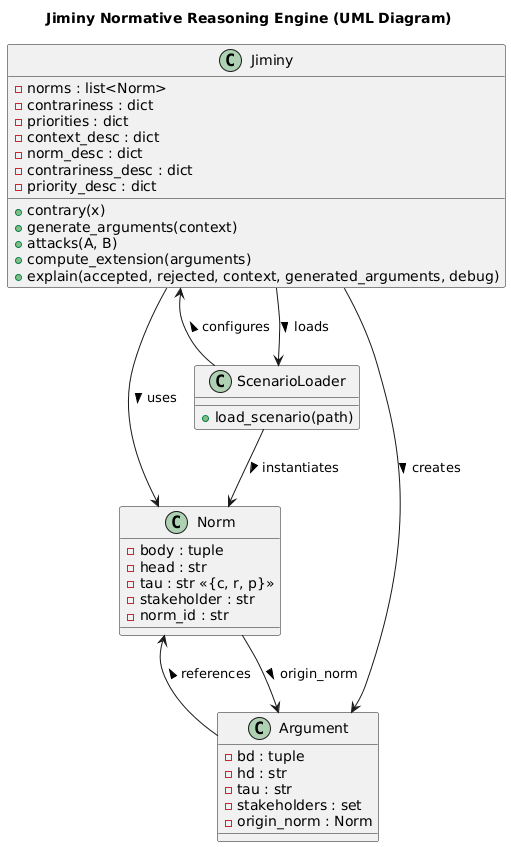

The diagram above was rendered by PlantUML. Its source (embedded in the PNG):
@startuml
title Jiminy Normative Reasoning Engine (UML Diagram)

'==========================
'   Classes
'==========================

class Jiminy {
    - norms : list<Norm>
    - contrariness : dict
    - priorities : dict
    - context_desc : dict
    - norm_desc : dict
    - contrariness_desc : dict
    - priority_desc : dict

    + contrary(x)
    + generate_arguments(context)
    + attacks(A, B)
    + compute_extension(arguments)
    + explain(accepted, rejected, context, generated_arguments, debug)
}

class Norm {
    - body : tuple
    - head : str
    - tau : str << {c, r, p} >>
    - stakeholder : str
    - norm_id : str
}

class Argument {
    - bd : tuple
    - hd : str
    - tau : str
    - stakeholders : set
    - origin_norm : Norm
}

class ScenarioLoader {
    + load_scenario(path)
}

'==========================
'   Relationships
'==========================

Jiminy --> Norm : uses >
Jiminy --> Argument : creates >
Jiminy --> ScenarioLoader : loads >

Norm --> Argument : origin_norm >
Argument --> Norm : references >

ScenarioLoader --> Norm : instantiates >
ScenarioLoader --> Jiminy : configures >
@enduml